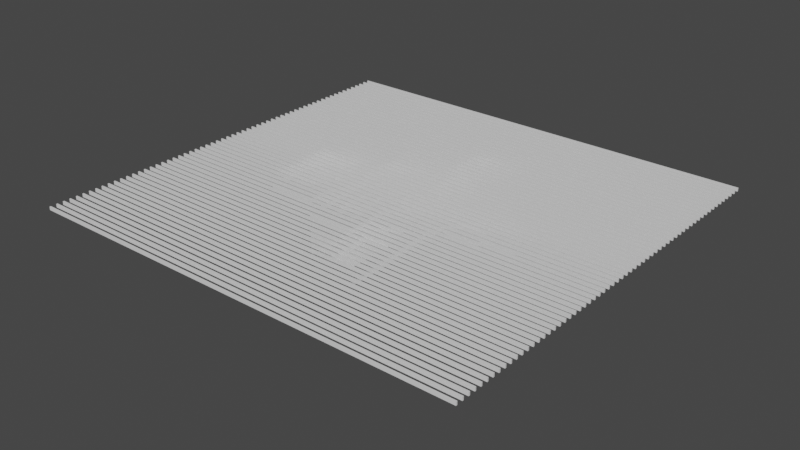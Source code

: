 # Source: Demoscene.blend  (saved by Blender 2.90.8; exported with 4.5.12 LTS)
import bpy
from mathutils import Matrix  # noqa: F401  (used for matrix-valued properties, if any)

bpy.ops.wm.read_factory_settings(use_empty=True)
scene = bpy.context.scene
scene.name = 'Scene'

# ---- collections
col_collection = bpy.data.collections.new('Collection'); scene.collection.children.link(col_collection)

# ---- materials (node trees are filled in below, after node groups)
mat_demoscene_geo = bpy.data.materials.new('Demoscene_Geo')
mat_demoscene_geo.use_transparent_shadow = False
mat_demoscene_lighttubes = bpy.data.materials.new('Demoscene_Lighttubes')
mat_demoscene_lighttubes.use_transparent_shadow = False

# ---- material node trees
mat_demoscene_geo.use_nodes = True; mat_demoscene_geo.node_tree.nodes.clear()
_N = mat_demoscene_geo.node_tree.nodes; _L = mat_demoscene_geo.node_tree.links
n0 = _N.new('ShaderNodeBsdfPrincipled'); n0.name = 'Principled BSDF'; n0.location = (10, 300)
n0.distribution = 'GGX'
n0.subsurface_method = 'BURLEY'
n0.inputs[3].default_value = 1.45
n0.inputs[27].default_value = (0.0, 0.0, 0.0, 1.0)
n0.inputs[28].default_value = 1.0
n1 = _N.new('ShaderNodeOutputMaterial'); n1.name = 'Material Output'; n1.location = (300, 300)
_L.new(n0.outputs[0], n1.inputs[0])
n1.is_active_output = True
mat_demoscene_lighttubes.use_nodes = True; mat_demoscene_lighttubes.node_tree.nodes.clear()
_N = mat_demoscene_lighttubes.node_tree.nodes; _L = mat_demoscene_lighttubes.node_tree.links
n0 = _N.new('ShaderNodeBsdfPrincipled'); n0.name = 'Principled BSDF'; n0.location = (10, 300)
n0.distribution = 'GGX'
n0.subsurface_method = 'BURLEY'
n0.inputs[3].default_value = 1.45
n0.inputs[27].default_value = (0.0, 0.0, 0.0, 1.0)
n0.inputs[28].default_value = 1.0
n1 = _N.new('ShaderNodeOutputMaterial'); n1.name = 'Material Output'; n1.location = (300, 300)
_L.new(n0.outputs[0], n1.inputs[0])
n1.is_active_output = True

# ---- world
world_world = bpy.data.worlds.new('World'); scene.world = world_world
world_world.use_nodes = True; world_world.node_tree.nodes.clear()
_N = world_world.node_tree.nodes; _L = world_world.node_tree.links
n0 = _N.new('ShaderNodeOutputWorld'); n0.name = 'World Output'; n0.location = (300, 300)
n1 = _N.new('ShaderNodeBackground'); n1.name = 'Background'; n1.location = (10, 300)
n1.inputs[0].default_value = (0.05088, 0.05088, 0.05088, 1.0)
_L.new(n1.outputs[0], n0.inputs[0])
n0.is_active_output = True
world_world.color = (0.05088, 0.05088, 0.05088)
world_world.use_sun_shadow = False
world_world.sun_shadow_jitter_overblur = 0.0

# ---- meshes
me_plane = bpy.data.meshes.new('Plane')
me_plane.from_pydata([(-1.0, -1.0, 0.0), (1.0, -1.0, 0.0), (-1.0, 1.0, 0.0), (1.0, 1.0, 0.0), (-1.0, 3.0, 0.0), (-1.0, -3.0, 0.0), (-3.0, -1.0, 0.0), (-3.0, 1.0, 0.0), (-3.0, 3.0, 0.0), (-3.0, -3.0, 0.0), (-3.5, -1.0, 0.0), (-3.5, 1.0, 0.0), (-3.5, 4.0, 0.0), (-3.5, -4.0, 0.0), (-6.0, -1.0, 0.0), (-6.0, 1.0, 0.0), (-6.0, 4.0, 0.0), (-6.0, -4.0, 0.0), (-6.5, -1.0, 0.0), (-6.5, 1.0, 0.0), (-6.5, 2.0, 0.0), (-6.5, -2.0, 0.0), (-7.0, -1.0, 0.0), (-7.0, 1.0, 0.0), (-7.0, 2.0, 0.0), (-7.0, -2.0, 0.0), (-5.0, -4.0, 0.0), (-5.0, -1.0, 0.0), (-5.0, 4.0, 0.0), (-5.0, 1.0, 0.0), (-4.6, -1.0, 0.0), (-4.6, 1.0, 0.0), (-4.6, -4.0, 0.0), (-4.6, 4.0, 0.0), (-5.0, -6.5, 0.0), (-4.6, -6.5, 0.0), (-5.0, 6.5, 0.0), (-4.6, 6.5, 0.0), (-6.0, 6.5, 0.0), (-4.3, 6.5, 0.0), (-5.0, 17.5, 0.0), (-4.6, 17.5, 0.0), (-6.0, 17.5, 0.0), (-4.3, 17.5, 0.0), (-5.9, 6.5, 0.0), (-5.9, 17.5, 0.0), (-5.495, 6.5, 0.0), (-5.495, 17.5, 0.0), (-5.9, 20.0, 0.0), (-5.495, 20.0, 0.0), (-6.7, 20.0, 0.0), (-4.695, 20.0, 0.0), (-5.9, 35.0, 0.0), (-5.495, 35.0, 0.0), (-6.7, 35.0, 0.0), (-4.695, 35.0, 0.0), (-6.0, -6.5, 0.0), (-3.7, -6.5, 0.0), (-5.0, -8.5, 0.0), (-4.6, -8.5, 0.0), (-6.0, -8.5, 0.0), (-3.7, -8.5, 0.0), (-5.6, -6.5, 0.0), (-5.6, -8.5, 0.0), (-6.0, -10.5, 0.0), (-5.6, -10.5, 0.0), (-4.105, -6.5, 0.0), (-4.105, -8.5, 0.0), (-3.7, -16.0, 0.0), (-4.105, -16.0, 0.0), (-6.005, -16.0, 0.0), (-3.7, -35.0, 0.0), (-4.105, -35.0, 0.0), (-6.005, -35.0, 0.0), (-6.005, -20.01, 0.0), (-4.105, -20.01, 0.0), (-3.7, -20.01, 0.0), (-7.0, 17.5, 0.0), (-7.0, -16.0, 0.0), (-10.0, -1.0, 0.0), (-10.0, 1.0, 0.0), (-10.0, 2.0, 0.0), (-10.0, -2.0, 0.0), (-10.0, 17.5, 0.0), (-10.0, -16.0, 0.0), (-7.0, 1.0, -20.0), (-7.0, -1.0, -20.0), (-7.0, 2.0, -20.0), (-7.0, -2.0, -20.0), (-7.0, 17.5, -20.0), (-7.0, -16.0, -20.0), (-10.0, 1.0, -20.0), (-10.0, -1.0, -20.0), (-10.0, 2.0, -20.0), (-10.0, -2.0, -20.0), (-10.0, 17.5, -20.0), (-10.0, -16.0, -20.0), (-11.0, -1.0, 0.0), (-11.0, 1.0, 0.0), (-11.0, 2.0, 0.0), (-11.0, -2.0, 0.0), (-11.0, 10.0, 0.0), (-11.0, -10.0, 0.0), (-14.0, -1.0, 0.0), (-14.0, 1.0, 0.0), (-14.0, 2.0, 0.0), (-14.0, -2.0, 0.0), (-14.0, 10.0, 0.0), (-14.0, -10.0, 0.0), (-1.0, -1.0, 10.0), (1.0, -1.0, 10.0), (-1.0, 1.0, 10.0), (1.0, 1.0, 10.0), (-1.0, 3.0, 10.0), (-1.0, -3.0, 10.0), (-3.0, -1.0, 10.0), (-3.0, 1.0, 10.0), (-3.0, 3.0, 10.0), (-3.0, -3.0, 10.0), (-3.5, -1.0, 10.0), (-3.5, 1.0, 10.0), (-3.5, 4.0, 10.0), (-3.5, -4.0, 10.0), (-6.0, -1.0, 10.0), (-6.0, 1.0, 10.0), (-6.0, 4.0, 10.0), (-6.0, -4.0, 10.0), (-6.5, -1.0, 10.0), (-6.5, 1.0, 10.0), (-6.5, 2.0, 10.0), (-6.5, -2.0, 10.0), (-7.0, 2.0, 10.0), (-7.0, -2.0, 10.0), (-5.0, -4.0, 10.0), (-5.0, 4.0, 10.0), (-4.6, -4.0, 10.0), (-4.6, 4.0, 10.0), (-5.0, -6.5, 10.0), (-4.6, -6.5, 10.0), (-5.0, 6.5, 10.0), (-4.6, 6.5, 10.0), (-6.0, 6.5, 10.0), (-4.3, 6.5, 10.0), (-5.0, 17.5, 10.0), (-4.6, 17.5, 10.0), (-6.0, 17.5, 10.0), (-4.3, 17.5, 10.0), (-5.9, 6.5, 10.0), (-5.9, 17.5, 10.0), (-5.495, 6.5, 10.0), (-5.495, 17.5, 10.0), (-5.9, 20.0, 10.0), (-5.495, 20.0, 10.0), (-6.7, 20.0, 10.0), (-4.695, 20.0, 10.0), (-5.9, 35.0, 10.0), (-5.495, 35.0, 10.0), (-6.7, 35.0, 10.0), (-4.695, 35.0, 10.0), (-6.0, -6.5, 10.0), (-3.7, -6.5, 10.0), (-5.0, -8.5, 10.0), (-4.6, -8.5, 10.0), (-6.0, -8.5, 10.0), (-3.7, -8.5, 10.0), (-5.6, -6.5, 10.0), (-5.6, -8.5, 10.0), (-6.0, -10.5, 10.0), (-5.6, -10.5, 10.0), (-4.105, -6.5, 10.0), (-4.105, -8.5, 10.0), (-3.7, -16.0, 10.0), (-4.105, -16.0, 10.0), (-6.005, -16.0, 10.0), (-3.7, -35.0, 10.0), (-4.105, -35.0, 10.0), (-6.005, -35.0, 10.0), (-6.005, -20.01, 10.0), (-3.7, -20.01, 10.0), (-7.0, 17.5, 10.0), (-7.0, -16.0, 10.0), (-10.0, 2.0, 10.0), (-10.0, -2.0, 10.0), (-10.0, 17.5, 10.0), (-10.0, -16.0, 10.0), (-11.0, 2.0, 10.0), (-11.0, -2.0, 10.0), (-11.0, 10.0, 10.0), (-11.0, -10.0, 10.0), (-14.0, -1.0, 10.0), (-14.0, 1.0, 10.0), (-14.0, 2.0, 10.0), (-14.0, -2.0, 10.0), (-14.0, 10.0, 10.0), (-14.0, -10.0, 10.0)], [], [(0, 1, 3, 2), (0, 6, 9, 5), (2, 4, 8, 7), (0, 2, 7, 6), (6, 7, 11, 10), (27, 14, 17, 26), (29, 28, 16, 15), (27, 29, 15, 14), (14, 15, 19, 18), (18, 22, 25, 21), (19, 20, 24, 23), (18, 19, 23, 22), (30, 31, 29, 27), (31, 33, 28, 29), (30, 27, 26, 32), (10, 30, 32, 13), (11, 12, 33, 31), (10, 11, 31, 30), (26, 34, 35, 32), (28, 33, 37, 36), (37, 39, 43, 41), (44, 45, 42, 38), (36, 37, 41, 40), (46, 47, 45, 44), (36, 40, 47, 46), (47, 49, 48, 45), (49, 51, 55, 53), (48, 52, 54, 50), (49, 53, 52, 48), (66, 67, 61, 57), (62, 56, 60, 63), (34, 58, 59, 35), (34, 62, 63, 58), (63, 60, 64, 65), (35, 59, 67, 66), (67, 69, 68, 61), (75, 74, 73, 72), (75, 72, 71, 76), (69, 75, 76, 68), (69, 70, 74, 75), (23, 24, 87, 85), (77, 83, 95, 89), (81, 80, 91, 93), (84, 96, 94, 82), (22, 23, 85, 86), (86, 92, 94, 88), (86, 85, 91, 92), (87, 89, 95, 93), (85, 87, 93, 91), (88, 94, 96, 90), (24, 77, 89, 87), (82, 94, 92, 79), (25, 88, 90, 78), (22, 86, 88, 25), (83, 81, 93, 95), (78, 90, 96, 84), (80, 79, 92, 91), (82, 79, 97, 100), (80, 81, 99, 98), (79, 80, 98, 97), (97, 98, 104, 103), (99, 101, 107, 105), (98, 99, 105, 104), (100, 106, 108, 102), (100, 97, 103, 106), (38, 42, 145, 141), (107, 101, 187, 193), (25, 78, 180, 132), (60, 56, 159, 163), (46, 44, 147, 149), (102, 108, 194, 188), (11, 7, 116, 120), (62, 34, 137, 165), (6, 10, 119, 115), (58, 63, 166, 161), (12, 11, 120, 121), (81, 83, 183, 181), (36, 46, 149, 139), (10, 13, 122, 119), (84, 82, 182, 184), (65, 64, 167, 168), (47, 40, 143, 150), (64, 60, 163, 167), (15, 16, 125, 124), (63, 65, 168, 166), (13, 32, 135, 122), (17, 14, 123, 126), (35, 66, 169, 138), (49, 47, 150, 152), (33, 12, 121, 136), (26, 17, 126, 133), (83, 77, 179, 183), (67, 59, 162, 170), (45, 48, 151, 148), (48, 50, 153, 151), (16, 28, 134, 125), (78, 84, 184, 180), (51, 49, 152, 154), (61, 68, 171, 164), (52, 53, 156, 155), (69, 67, 170, 172), (54, 52, 155, 157), (32, 35, 138, 135), (82, 100, 186, 182), (19, 15, 124, 128), (70, 69, 172, 173), (53, 55, 158, 156), (34, 26, 133, 137), (99, 81, 181, 185), (14, 18, 127, 123), (1, 0, 109, 110), (71, 72, 175, 174), (55, 51, 154, 158), (20, 19, 128, 129), (3, 1, 110, 112), (72, 73, 176, 175), (37, 33, 136, 140), (101, 99, 185, 187), (18, 21, 130, 127), (2, 3, 112, 111), (73, 74, 177, 176), (50, 54, 157, 153), (28, 36, 139, 134), (100, 102, 188, 186), (4, 2, 111, 113), (44, 38, 141, 147), (103, 104, 190, 189), (0, 5, 114, 109), (76, 71, 174, 178), (56, 62, 165, 159), (39, 37, 140, 142), (104, 105, 191, 190), (74, 70, 173, 177), (66, 57, 160, 169), (40, 41, 144, 143), (106, 103, 189, 192), (21, 25, 132, 130), (7, 8, 117, 116), (59, 58, 161, 162), (42, 45, 148, 145), (105, 107, 193, 191), (9, 6, 115, 118), (68, 76, 178, 171), (41, 43, 146, 144), (108, 106, 192, 194), (24, 20, 129, 131), (5, 9, 118, 114), (43, 39, 142, 146), (57, 61, 164, 160), (8, 4, 113, 117), (77, 24, 131, 179)])
_uv = me_plane.uv_layers.new(name='UVMap')
_uv.uv.foreach_set('vector', [0.0, 0.0, 1.0, 0.0, 1.0, 1.0, 0.0, 1.0, 0.0, 0.0, 0.0, 0.0, 0.0, 0.0, 0.0, 0.0, 0.0, 0.0, 0.0, 0.0, 0.0, 0.0, 0.0, 0.0, 0.0, 0.0, 0.0, 1.0, 0.0, 1.0, 0.0, 0.0, 0.0, 0.0, 0.0, 1.0, 0.0, 1.0, 0.0, 0.0, 0.0, 0.0, 0.0, 0.0, 0.0, 0.0, 0.0, 0.0, 0.0, 0.0, 0.0, 0.0, 0.0, 0.0, 0.0, 0.0, 0.0, 0.0, 0.0, 1.0, 0.0, 1.0, 0.0, 0.0, 0.0, 0.0, 0.0, 1.0, 0.0, 1.0, 0.0, 0.0, 0.0, 0.0, 0.0, 0.0, 0.0, 0.0, 0.0, 0.0, 0.0, 0.0, 0.0, 0.0, 0.0, 0.0, 0.0, 0.0, 0.0, 0.0, 0.0, 1.0, 0.0, 1.0, 0.0, 0.0, 0.0, 0.0, 0.0, 1.0, 0.0, 1.0, 0.0, 0.0, 0.0, 0.0, 0.0, 0.0, 0.0, 0.0, 0.0, 0.0, 0.0, 0.0, 0.0, 0.0, 0.0, 0.0, 0.0, 0.0, 0.0, 0.0, 0.0, 0.0, 0.0, 0.0, 0.0, 0.0, 0.0, 0.0, 0.0, 0.0, 0.0, 0.0, 0.0, 0.0, 0.0, 0.0, 0.0, 1.0, 0.0, 1.0, 0.0, 0.0, 0.0, 0.0, 0.0, 0.0, 0.0, 0.0, 0.0, 0.0, 0.0, 0.0, 0.0, 0.0, 0.0, 0.0, 0.0, 0.0, 0.0, 0.0, 0.0, 0.0, 0.0, 0.0, 0.0, 0.0, 0.0, 0.0, 0.0, 0.0, 0.0, 0.0, 0.0, 0.0, 0.0, 0.0, 0.0, 0.0, 0.0, 0.0, 0.0, 0.0, 0.0, 0.0, 0.0, 0.0, 0.0, 0.0, 0.0, 0.0, 0.0, 0.0, 0.0, 0.0, 0.0, 0.0, 0.0, 0.0, 0.0, 0.0, 0.0, 0.0, 0.0, 0.0, 0.0, 0.0, 0.0, 0.0, 0.0, 0.0, 0.0, 0.0, 0.0, 0.0, 0.0, 0.0, 0.0, 0.0, 0.0, 0.0, 0.0, 0.0, 0.0, 0.0, 0.0, 0.0, 0.0, 0.0, 0.0, 0.0, 0.0, 0.0, 0.0, 0.0, 0.0, 0.0, 0.0, 0.0, 0.0, 0.0, 0.0, 0.0, 0.0, 0.0, 0.0, 0.0, 0.0, 0.0, 0.0, 0.0, 0.0, 0.0, 0.0, 0.0, 0.0, 0.0, 0.0, 0.0, 0.0, 0.0, 0.0, 0.0, 0.0, 0.0, 0.0, 0.0, 0.0, 0.0, 0.0, 0.0, 0.0, 0.0, 0.0, 0.0, 0.0, 0.0, 0.0, 0.0, 0.0, 0.0, 0.0, 0.0, 0.0, 0.0, 0.0, 0.0, 0.0, 0.0, 0.0, 0.0, 0.0, 0.0, 0.0, 0.0, 0.0, 0.0, 0.0, 0.0, 0.0, 0.0, 0.0, 0.0, 0.0, 0.0, 0.0, 0.0, 0.0, 0.0, 0.0, 0.0, 0.0, 0.0, 0.0, 0.0, 0.0, 0.0, 0.0, 0.0, 0.0, 0.0, 0.0, 0.0, 0.0, 0.0, 0.0, 0.0, 0.0, 0.0, 0.0, 0.0, 0.0, 0.0, 0.0, 0.0, 0.0, 0.0, 0.0, 0.0, 0.0, 0.0, 0.0, 0.0, 0.0, 0.0, 0.0, 0.0, 0.0, 0.0, 0.0, 0.0, 0.0, 0.0, 0.0, 1.0, 0.0, 1.0, 0.0, 0.0, 0.0, 0.0, 0.0, 0.0, 0.0, 0.0, 0.0, 0.0, 0.0, 0.0, 0.0, 1.0, 0.0, 1.0, 0.0, 0.0, 0.0, 0.0, 0.0, 0.0, 0.0, 0.0, 0.0, 0.0, 0.0, 0.0, 0.0, 0.0, 0.0, 0.0, 0.0, 0.0, 0.0, 0.0, 0.0, 0.0, 0.0, 0.0, 0.0, 0.0, 0.0, 0.0, 0.0, 0.0, 0.0, 0.0, 0.0, 0.0, 0.0, 0.0, 0.0, 0.0, 0.0, 0.0, 0.0, 0.0, 0.0, 0.0, 0.0, 0.0, 0.0, 0.0, 0.0, 0.0, 0.0, 0.0, 0.0, 0.0, 0.0, 0.0, 0.0, 0.0, 0.0, 0.0, 0.0, 0.0, 0.0, 0.0, 0.0, 0.0, 0.0, 0.0, 0.0, 0.0, 0.0, 0.0, 0.0, 0.0, 0.0, 0.0, 0.0, 0.0, 0.0, 0.0, 0.0, 0.0, 0.0, 0.0, 0.0, 0.0, 0.0, 0.0, 0.0, 0.0, 0.0, 0.0, 0.0, 0.0, 0.0, 0.0, 0.0, 0.0, 0.0, 0.0, 0.0, 0.0, 0.0, 0.0, 0.0, 0.0, 0.0, 0.0, 0.0, 0.0, 0.0, 0.0, 0.0, 0.0, 0.0, 0.0, 0.0, 0.0, 0.0, 0.0, 0.0, 0.0, 0.0, 0.0, 0.0, 0.0, 0.0, 0.0, 0.0, 0.0, 0.0, 0.0, 0.0, 0.0, 0.0, 0.0, 0.0, 0.0, 0.0, 0.0, 0.0, 0.0, 0.0, 0.0, 0.0, 0.0, 0.0, 0.0, 0.0, 0.0, 0.0, 0.0, 0.0, 0.0, 0.0, 0.0, 0.0, 0.0, 0.0, 0.0, 0.0, 0.0, 0.0, 0.0, 0.0, 0.0, 0.0, 0.0, 0.0, 0.0, 0.0, 0.0, 0.0, 0.0, 0.0, 0.0, 0.0, 0.0, 0.0, 0.0, 0.0, 0.0, 0.0, 0.0, 0.0, 0.0, 0.0, 0.0, 0.0, 0.0, 0.0, 0.0, 0.0, 0.0, 0.0, 1.0, 0.0, 1.0, 0.0, 1.0, 0.0, 1.0, 0.0, 0.0, 0.0, 0.0, 0.0, 0.0, 0.0, 0.0, 0.0, 0.0, 0.0, 0.0, 0.0, 0.0, 0.0, 0.0, 0.0, 0.0, 0.0, 0.0, 0.0, 0.0, 0.0, 0.0, 0.0, 0.0, 0.0, 0.0, 0.0, 0.0, 0.0, 0.0, 0.0, 0.0, 0.0, 0.0, 0.0, 0.0, 0.0, 0.0, 0.0, 0.0, 0.0, 0.0, 0.0, 0.0, 0.0, 0.0, 0.0, 0.0, 0.0, 0.0, 0.0, 0.0, 0.0, 0.0, 0.0, 0.0, 0.0, 0.0, 0.0, 0.0, 0.0, 0.0, 0.0, 0.0, 0.0, 0.0, 0.0, 0.0, 0.0, 0.0, 0.0, 0.0, 0.0, 0.0, 0.0, 0.0, 0.0, 0.0, 0.0, 0.0, 0.0, 0.0, 0.0, 0.0, 0.0, 0.0, 0.0, 0.0, 0.0, 0.0, 0.0, 0.0, 0.0, 0.0, 0.0, 0.0, 0.0, 0.0, 0.0, 0.0, 0.0, 0.0, 0.0, 0.0, 0.0, 0.0, 0.0, 0.0, 0.0, 0.0, 0.0, 0.0, 0.0, 0.0, 0.0, 0.0, 0.0, 0.0, 0.0, 0.0, 0.0, 0.0, 0.0, 0.0, 0.0, 0.0, 0.0, 0.0, 0.0, 0.0, 0.0, 0.0, 0.0, 0.0, 0.0, 0.0, 0.0, 0.0, 0.0, 0.0, 0.0, 0.0, 0.0, 0.0, 0.0, 0.0, 0.0, 0.0, 0.0, 0.0, 0.0, 0.0, 0.0, 0.0, 0.0, 0.0, 0.0, 0.0, 0.0, 0.0, 0.0, 0.0, 0.0, 0.0, 0.0, 0.0, 0.0, 0.0, 0.0, 0.0, 0.0, 0.0, 0.0, 0.0, 0.0, 0.0, 0.0, 0.0, 0.0, 0.0, 0.0, 0.0, 0.0, 0.0, 0.0, 0.0, 0.0, 0.0, 0.0, 0.0, 0.0, 0.0, 0.0, 0.0, 0.0, 0.0, 0.0, 0.0, 0.0, 0.0, 0.0, 0.0, 0.0, 0.0, 0.0, 0.0, 0.0, 0.0, 0.0, 0.0, 0.0, 0.0, 0.0, 0.0, 0.0, 0.0, 0.0, 0.0, 0.0, 0.0, 0.0, 0.0, 0.0, 0.0, 0.0, 0.0, 0.0, 0.0, 0.0, 0.0, 0.0, 0.0, 0.0, 0.0, 0.0, 0.0, 0.0, 0.0, 0.0, 0.0, 0.0, 0.0, 0.0, 0.0, 0.0, 0.0, 0.0, 0.0, 0.0, 0.0, 0.0, 0.0, 0.0, 0.0, 0.0, 1.0, 0.0, 1.0, 0.0, 1.0, 0.0, 1.0, 0.0, 0.0, 0.0, 0.0, 0.0, 0.0, 0.0, 0.0, 0.0, 0.0, 0.0, 0.0, 0.0, 0.0, 0.0, 0.0, 0.0, 0.0, 0.0, 0.0, 0.0, 0.0, 0.0, 0.0, 0.0, 0.0, 0.0, 0.0, 0.0, 0.0, 0.0, 0.0, 0.0, 0.0, 0.0, 0.0, 0.0, 0.0, 0.0, 0.0, 1.0, 0.0, 0.0, 0.0, 0.0, 0.0, 1.0, 0.0, 0.0, 0.0, 0.0, 0.0, 0.0, 0.0, 0.0, 0.0, 0.0, 0.0, 0.0, 0.0, 0.0, 0.0, 0.0, 0.0, 0.0, 0.0, 0.0, 0.0, 0.0, 0.0, 0.0, 0.0, 1.0, 1.0, 1.0, 0.0, 1.0, 0.0, 1.0, 1.0, 0.0, 0.0, 0.0, 0.0, 0.0, 0.0, 0.0, 0.0, 0.0, 0.0, 0.0, 0.0, 0.0, 0.0, 0.0, 0.0, 0.0, 0.0, 0.0, 0.0, 0.0, 0.0, 0.0, 0.0, 0.0, 0.0, 0.0, 0.0, 0.0, 0.0, 0.0, 0.0, 0.0, 1.0, 1.0, 1.0, 1.0, 1.0, 0.0, 1.0, 0.0, 0.0, 0.0, 0.0, 0.0, 0.0, 0.0, 0.0, 0.0, 0.0, 0.0, 0.0, 0.0, 0.0, 0.0, 0.0, 0.0, 0.0, 0.0, 0.0, 0.0, 0.0, 0.0, 0.0, 0.0, 0.0, 0.0, 0.0, 0.0, 0.0, 0.0, 0.0, 0.0, 0.0, 0.0, 0.0, 0.0, 0.0, 0.0, 0.0, 0.0, 0.0, 0.0, 0.0, 0.0, 0.0, 0.0, 0.0, 0.0, 0.0, 0.0, 0.0, 0.0, 0.0, 0.0, 0.0, 0.0, 0.0, 0.0, 0.0, 0.0, 0.0, 0.0, 0.0, 0.0, 0.0, 0.0, 0.0, 0.0, 0.0, 0.0, 0.0, 0.0, 0.0, 0.0, 0.0, 0.0, 0.0, 0.0, 0.0, 0.0, 0.0, 0.0, 0.0, 0.0, 0.0, 0.0, 0.0, 0.0, 0.0, 0.0, 0.0, 0.0, 0.0, 0.0, 0.0, 0.0, 0.0, 0.0, 0.0, 0.0, 0.0, 0.0, 0.0, 0.0, 0.0, 0.0, 0.0, 0.0, 0.0, 0.0, 0.0, 0.0, 0.0, 0.0, 0.0, 0.0, 0.0, 0.0, 0.0, 0.0, 0.0, 0.0, 0.0, 0.0, 0.0, 0.0, 0.0, 0.0, 0.0, 0.0, 0.0, 0.0, 0.0, 0.0, 0.0, 0.0, 0.0, 0.0, 0.0, 0.0, 0.0, 0.0, 0.0, 0.0, 0.0, 0.0, 0.0, 0.0, 0.0, 0.0, 0.0, 0.0, 0.0, 0.0, 0.0, 0.0, 0.0, 0.0, 0.0, 0.0, 0.0, 0.0, 0.0, 0.0, 0.0, 0.0, 0.0, 0.0, 0.0, 0.0, 0.0, 0.0, 0.0, 0.0, 0.0, 0.0, 0.0, 0.0, 0.0, 0.0, 0.0, 0.0, 0.0, 0.0, 0.0, 0.0, 0.0, 0.0, 0.0, 0.0, 0.0, 0.0, 0.0, 0.0, 0.0, 0.0, 0.0, 0.0, 0.0, 0.0, 0.0, 0.0, 0.0, 0.0, 0.0, 0.0, 0.0, 0.0, 0.0, 0.0, 0.0, 0.0, 0.0, 0.0, 0.0, 0.0, 0.0, 0.0, 0.0, 0.0, 0.0, 0.0, 0.0, 0.0, 0.0, 0.0, 0.0, 0.0, 0.0, 0.0, 0.0, 0.0, 0.0, 0.0, 0.0, 0.0, 0.0, 0.0, 0.0, 0.0, 0.0, 0.0, 0.0, 0.0, 0.0, 0.0, 0.0])
me_plane.materials.append(mat_demoscene_geo)
me_plane.use_remesh_fix_poles = True
me_plane.use_remesh_preserve_attributes = False
me_plane.use_mirror_vertex_groups = False
me_plane.update()
me_cube_001 = bpy.data.meshes.new('Cube.001')
me_cube_001.from_pydata([(-211.6, -125.2, -1.0), (-211.6, -125.2, 1.0), (-211.6, -124.4, -1.0), (-211.6, -124.4, 1.0), (112.5, -125.2, -1.0), (112.5, -125.2, 1.0), (112.5, -124.4, -1.0), (112.5, -124.4, 1.0), (-211.6, -121.1, -1.0), (-211.6, -121.1, 1.0), (-211.6, -120.3, -1.0), (-211.6, -120.3, 1.0), (112.5, -121.1, -1.0), (112.5, -121.1, 1.0), (112.5, -120.3, -1.0), (112.5, -120.3, 1.0), (-211.6, -117.1, -1.0), (-211.6, -117.1, 1.0), (-211.6, -116.2, -1.0), (-211.6, -116.2, 1.0), (112.5, -117.1, -1.0), (112.5, -117.1, 1.0), (112.5, -116.2, -1.0), (112.5, -116.2, 1.0), (-211.6, -113.0, -1.0), (-211.6, -113.0, 1.0), (-211.6, -112.2, -1.0), (-211.6, -112.2, 1.0), (112.5, -113.0, -1.0), (112.5, -113.0, 1.0), (112.5, -112.2, -1.0), (112.5, -112.2, 1.0), (-211.6, -108.9, -1.0), (-211.6, -108.9, 1.0), (-211.6, -108.1, -1.0), (-211.6, -108.1, 1.0), (112.5, -108.9, -1.0), (112.5, -108.9, 1.0), (112.5, -108.1, -1.0), (112.5, -108.1, 1.0), (-211.6, -104.8, -1.0), (-211.6, -104.8, 1.0), (-211.6, -104.0, -1.0), (-211.6, -104.0, 1.0), (112.5, -104.8, -1.0), (112.5, -104.8, 1.0), (112.5, -104.0, -1.0), (112.5, -104.0, 1.0), (-211.6, -100.7, -1.0), (-211.6, -100.7, 1.0), (-211.6, -99.88, -1.0), (-211.6, -99.88, 1.0), (112.5, -100.7, -1.0), (112.5, -100.7, 1.0), (112.5, -99.88, -1.0), (112.5, -99.88, 1.0), (-211.6, -96.61, -1.0), (-211.6, -96.61, 1.0), (-211.6, -95.79, -1.0), (-211.6, -95.79, 1.0), (112.5, -96.61, -1.0), (112.5, -96.61, 1.0), (112.5, -95.79, -1.0), (112.5, -95.79, 1.0), (-211.6, -92.52, -1.0), (-211.6, -92.52, 1.0), (-211.6, -91.7, -1.0), (-211.6, -91.7, 1.0), (112.5, -92.52, -1.0), (112.5, -92.52, 1.0), (112.5, -91.7, -1.0), (112.5, -91.7, 1.0), (-211.6, -88.43, -1.0), (-211.6, -88.43, 1.0), (-211.6, -87.61, -1.0), (-211.6, -87.61, 1.0), (112.5, -88.43, -1.0), (112.5, -88.43, 1.0), (112.5, -87.61, -1.0), (112.5, -87.61, 1.0), (-211.6, -84.34, -1.0), (-211.6, -84.34, 1.0), (-211.6, -83.52, -1.0), (-211.6, -83.52, 1.0), (112.5, -84.34, -1.0), (112.5, -84.34, 1.0), (112.5, -83.52, -1.0), (112.5, -83.52, 1.0), (-211.6, -80.25, -1.0), (-211.6, -80.25, 1.0), (-211.6, -79.43, -1.0), (-211.6, -79.43, 1.0), (112.5, -80.25, -1.0), (112.5, -80.25, 1.0), (112.5, -79.43, -1.0), (112.5, -79.43, 1.0), (-211.6, -76.16, -1.0), (-211.6, -76.16, 1.0), (-211.6, -75.34, -1.0), (-211.6, -75.34, 1.0), (112.5, -76.16, -1.0), (112.5, -76.16, 1.0), (112.5, -75.34, -1.0), (112.5, -75.34, 1.0), (-211.6, -72.07, -1.0), (-211.6, -72.07, 1.0), (-211.6, -71.26, -1.0), (-211.6, -71.26, 1.0), (112.5, -72.07, -1.0), (112.5, -72.07, 1.0), (112.5, -71.26, -1.0), (112.5, -71.26, 1.0), (-211.6, -67.98, -1.0), (-211.6, -67.98, 1.0), (-211.6, -67.17, -1.0), (-211.6, -67.17, 1.0), (112.5, -67.98, -1.0), (112.5, -67.98, 1.0), (112.5, -67.17, -1.0), (112.5, -67.17, 1.0), (-211.6, -63.89, -1.0), (-211.6, -63.89, 1.0), (-211.6, -63.08, -1.0), (-211.6, -63.08, 1.0), (112.5, -63.89, -1.0), (112.5, -63.89, 1.0), (112.5, -63.08, -1.0), (112.5, -63.08, 1.0), (-211.6, -59.8, -1.0), (-211.6, -59.8, 1.0), (-211.6, -58.99, -1.0), (-211.6, -58.99, 1.0), (112.5, -59.8, -1.0), (112.5, -59.8, 1.0), (112.5, -58.99, -1.0), (112.5, -58.99, 1.0), (-211.6, -55.71, -1.0), (-211.6, -55.71, 1.0), (-211.6, -54.9, -1.0), (-211.6, -54.9, 1.0), (112.5, -55.71, -1.0), (112.5, -55.71, 1.0), (112.5, -54.9, -1.0), (112.5, -54.9, 1.0), (-211.6, -51.63, -1.0), (-211.6, -51.63, 1.0), (-211.6, -50.81, -1.0), (-211.6, -50.81, 1.0), (112.5, -51.63, -1.0), (112.5, -51.63, 1.0), (112.5, -50.81, -1.0), (112.5, -50.81, 1.0), (-211.6, -47.54, -1.0), (-211.6, -47.54, 1.0), (-211.6, -46.72, -1.0), (-211.6, -46.72, 1.0), (112.5, -47.54, -1.0), (112.5, -47.54, 1.0), (112.5, -46.72, -1.0), (112.5, -46.72, 1.0), (-211.6, -43.45, -1.0), (-211.6, -43.45, 1.0), (-211.6, -42.63, -1.0), (-211.6, -42.63, 1.0), (112.5, -43.45, -1.0), (112.5, -43.45, 1.0), (112.5, -42.63, -1.0), (112.5, -42.63, 1.0), (-211.6, -39.36, -1.0), (-211.6, -39.36, 1.0), (-211.6, -38.54, -1.0), (-211.6, -38.54, 1.0), (112.5, -39.36, -1.0), (112.5, -39.36, 1.0), (112.5, -38.54, -1.0), (112.5, -38.54, 1.0), (-211.6, -35.27, -1.0), (-211.6, -35.27, 1.0), (-211.6, -34.45, -1.0), (-211.6, -34.45, 1.0), (112.5, -35.27, -1.0), (112.5, -35.27, 1.0), (112.5, -34.45, -1.0), (112.5, -34.45, 1.0), (-211.6, -31.18, -1.0), (-211.6, -31.18, 1.0), (-211.6, -30.36, -1.0), (-211.6, -30.36, 1.0), (112.5, -31.18, -1.0), (112.5, -31.18, 1.0), (112.5, -30.36, -1.0), (112.5, -30.36, 1.0), (-211.6, -27.09, -1.0), (-211.6, -27.09, 1.0), (-211.6, -26.27, -1.0), (-211.6, -26.27, 1.0), (112.5, -27.09, -1.0), (112.5, -27.09, 1.0), (112.5, -26.27, -1.0), (112.5, -26.27, 1.0), (-211.6, -23.0, -1.0), (-211.6, -23.0, 1.0), (-211.6, -22.18, -1.0), (-211.6, -22.18, 1.0), (112.5, -23.0, -1.0), (112.5, -23.0, 1.0), (112.5, -22.18, -1.0), (112.5, -22.18, 1.0), (-211.6, -18.91, -1.0), (-211.6, -18.91, 1.0), (-211.6, -18.09, -1.0), (-211.6, -18.09, 1.0), (112.5, -18.91, -1.0), (112.5, -18.91, 1.0), (112.5, -18.09, -1.0), (112.5, -18.09, 1.0), (-211.6, -14.82, -1.0), (-211.6, -14.82, 1.0), (-211.6, -14.0, -1.0), (-211.6, -14.0, 1.0), (112.5, -14.82, -1.0), (112.5, -14.82, 1.0), (112.5, -14.0, -1.0), (112.5, -14.0, 1.0), (-211.6, -10.73, -1.0), (-211.6, -10.73, 1.0), (-211.6, -9.911, -1.0), (-211.6, -9.911, 1.0), (112.5, -10.73, -1.0), (112.5, -10.73, 1.0), (112.5, -9.911, -1.0), (112.5, -9.911, 1.0), (-211.6, -6.639, -1.0), (-211.6, -6.639, 1.0), (-211.6, -5.821, -1.0), (-211.6, -5.821, 1.0), (112.5, -6.639, -1.0), (112.5, -6.639, 1.0), (112.5, -5.821, -1.0), (112.5, -5.821, 1.0), (-211.6, -2.55, -1.0), (-211.6, -2.55, 1.0), (-211.6, -1.732, -1.0), (-211.6, -1.732, 1.0), (112.5, -2.55, -1.0), (112.5, -2.55, 1.0), (112.5, -1.732, -1.0), (112.5, -1.732, 1.0), (-211.6, 1.54, -1.0), (-211.6, 1.54, 1.0), (-211.6, 2.358, -1.0), (-211.6, 2.358, 1.0), (112.5, 1.54, -1.0), (112.5, 1.54, 1.0), (112.5, 2.358, -1.0), (112.5, 2.358, 1.0), (-211.6, 5.63, -1.0), (-211.6, 5.63, 1.0), (-211.6, 6.448, -1.0), (-211.6, 6.448, 1.0), (112.5, 5.63, -1.0), (112.5, 5.63, 1.0), (112.5, 6.448, -1.0), (112.5, 6.448, 1.0), (-211.6, 9.719, -1.0), (-211.6, 9.719, 1.0), (-211.6, 10.54, -1.0), (-211.6, 10.54, 1.0), (112.5, 9.719, -1.0), (112.5, 9.719, 1.0), (112.5, 10.54, -1.0), (112.5, 10.54, 1.0), (-211.6, 13.81, -1.0), (-211.6, 13.81, 1.0), (-211.6, 14.63, -1.0), (-211.6, 14.63, 1.0), (112.5, 13.81, -1.0), (112.5, 13.81, 1.0), (112.5, 14.63, -1.0), (112.5, 14.63, 1.0), (-211.6, 17.9, -1.0), (-211.6, 17.9, 1.0), (-211.6, 18.72, -1.0), (-211.6, 18.72, 1.0), (112.5, 17.9, -1.0), (112.5, 17.9, 1.0), (112.5, 18.72, -1.0), (112.5, 18.72, 1.0), (-211.6, 21.99, -1.0), (-211.6, 21.99, 1.0), (-211.6, 22.81, -1.0), (-211.6, 22.81, 1.0), (112.5, 21.99, -1.0), (112.5, 21.99, 1.0), (112.5, 22.81, -1.0), (112.5, 22.81, 1.0), (-211.6, 26.08, -1.0), (-211.6, 26.08, 1.0), (-211.6, 26.9, -1.0), (-211.6, 26.9, 1.0), (112.5, 26.08, -1.0), (112.5, 26.08, 1.0), (112.5, 26.9, -1.0), (112.5, 26.9, 1.0), (-211.6, 30.17, -1.0), (-211.6, 30.17, 1.0), (-211.6, 30.99, -1.0), (-211.6, 30.99, 1.0), (112.5, 30.17, -1.0), (112.5, 30.17, 1.0), (112.5, 30.99, -1.0), (112.5, 30.99, 1.0), (-211.6, 34.26, -1.0), (-211.6, 34.26, 1.0), (-211.6, 35.08, -1.0), (-211.6, 35.08, 1.0), (112.5, 34.26, -1.0), (112.5, 34.26, 1.0), (112.5, 35.08, -1.0), (112.5, 35.08, 1.0), (-211.6, 38.35, -1.0), (-211.6, 38.35, 1.0), (-211.6, 39.16, -1.0), (-211.6, 39.16, 1.0), (112.5, 38.35, -1.0), (112.5, 38.35, 1.0), (112.5, 39.16, -1.0), (112.5, 39.16, 1.0), (-211.6, 42.44, -1.0), (-211.6, 42.44, 1.0), (-211.6, 43.25, -1.0), (-211.6, 43.25, 1.0), (112.5, 42.44, -1.0), (112.5, 42.44, 1.0), (112.5, 43.25, -1.0), (112.5, 43.25, 1.0), (-211.6, 46.53, -1.0), (-211.6, 46.53, 1.0), (-211.6, 47.34, -1.0), (-211.6, 47.34, 1.0), (112.5, 46.53, -1.0), (112.5, 46.53, 1.0), (112.5, 47.34, -1.0), (112.5, 47.34, 1.0), (-211.6, 50.62, -1.0), (-211.6, 50.62, 1.0), (-211.6, 51.43, -1.0), (-211.6, 51.43, 1.0), (112.5, 50.62, -1.0), (112.5, 50.62, 1.0), (112.5, 51.43, -1.0), (112.5, 51.43, 1.0), (-211.6, 54.71, -1.0), (-211.6, 54.71, 1.0), (-211.6, 55.52, -1.0), (-211.6, 55.52, 1.0), (112.5, 54.71, -1.0), (112.5, 54.71, 1.0), (112.5, 55.52, -1.0), (112.5, 55.52, 1.0), (-211.6, 58.79, -1.0), (-211.6, 58.79, 1.0), (-211.6, 59.61, -1.0), (-211.6, 59.61, 1.0), (112.5, 58.79, -1.0), (112.5, 58.79, 1.0), (112.5, 59.61, -1.0), (112.5, 59.61, 1.0), (-211.6, 62.88, -1.0), (-211.6, 62.88, 1.0), (-211.6, 63.7, -1.0), (-211.6, 63.7, 1.0), (112.5, 62.88, -1.0), (112.5, 62.88, 1.0), (112.5, 63.7, -1.0), (112.5, 63.7, 1.0), (-211.6, 66.97, -1.0), (-211.6, 66.97, 1.0), (-211.6, 67.79, -1.0), (-211.6, 67.79, 1.0), (112.5, 66.97, -1.0), (112.5, 66.97, 1.0), (112.5, 67.79, -1.0), (112.5, 67.79, 1.0), (-211.6, 71.06, -1.0), (-211.6, 71.06, 1.0), (-211.6, 71.88, -1.0), (-211.6, 71.88, 1.0), (112.5, 71.06, -1.0), (112.5, 71.06, 1.0), (112.5, 71.88, -1.0), (112.5, 71.88, 1.0), (-211.6, 75.15, -1.0), (-211.6, 75.15, 1.0), (-211.6, 75.97, -1.0), (-211.6, 75.97, 1.0), (112.5, 75.15, -1.0), (112.5, 75.15, 1.0), (112.5, 75.97, -1.0), (112.5, 75.97, 1.0), (-211.6, 79.24, -1.0), (-211.6, 79.24, 1.0), (-211.6, 80.06, -1.0), (-211.6, 80.06, 1.0), (112.5, 79.24, -1.0), (112.5, 79.24, 1.0), (112.5, 80.06, -1.0), (112.5, 80.06, 1.0), (-211.6, 83.33, -1.0), (-211.6, 83.33, 1.0), (-211.6, 84.15, -1.0), (-211.6, 84.15, 1.0), (112.5, 83.33, -1.0), (112.5, 83.33, 1.0), (112.5, 84.15, -1.0), (112.5, 84.15, 1.0), (-211.6, 87.42, -1.0), (-211.6, 87.42, 1.0), (-211.6, 88.24, -1.0), (-211.6, 88.24, 1.0), (112.5, 87.42, -1.0), (112.5, 87.42, 1.0), (112.5, 88.24, -1.0), (112.5, 88.24, 1.0), (-211.6, 91.51, -1.0), (-211.6, 91.51, 1.0), (-211.6, 92.33, -1.0), (-211.6, 92.33, 1.0), (112.5, 91.51, -1.0), (112.5, 91.51, 1.0), (112.5, 92.33, -1.0), (112.5, 92.33, 1.0), (-211.6, 95.6, -1.0), (-211.6, 95.6, 1.0), (-211.6, 96.42, -1.0), (-211.6, 96.42, 1.0), (112.5, 95.6, -1.0), (112.5, 95.6, 1.0), (112.5, 96.42, -1.0), (112.5, 96.42, 1.0), (-211.6, 99.69, -1.0), (-211.6, 99.69, 1.0), (-211.6, 100.5, -1.0), (-211.6, 100.5, 1.0), (112.5, 99.69, -1.0), (112.5, 99.69, 1.0), (112.5, 100.5, -1.0), (112.5, 100.5, 1.0), (-211.6, 103.8, -1.0), (-211.6, 103.8, 1.0), (-211.6, 104.6, -1.0), (-211.6, 104.6, 1.0), (112.5, 103.8, -1.0), (112.5, 103.8, 1.0), (112.5, 104.6, -1.0), (112.5, 104.6, 1.0), (-211.6, 107.9, -1.0), (-211.6, 107.9, 1.0), (-211.6, 108.7, -1.0), (-211.6, 108.7, 1.0), (112.5, 107.9, -1.0), (112.5, 107.9, 1.0), (112.5, 108.7, -1.0), (112.5, 108.7, 1.0), (-211.6, 112.0, -1.0), (-211.6, 112.0, 1.0), (-211.6, 112.8, -1.0), (-211.6, 112.8, 1.0), (112.5, 112.0, -1.0), (112.5, 112.0, 1.0), (112.5, 112.8, -1.0), (112.5, 112.8, 1.0), (-211.6, 116.0, -1.0), (-211.6, 116.0, 1.0), (-211.6, 116.9, -1.0), (-211.6, 116.9, 1.0), (112.5, 116.0, -1.0), (112.5, 116.0, 1.0), (112.5, 116.9, -1.0), (112.5, 116.9, 1.0), (-211.6, 120.1, -1.0), (-211.6, 120.1, 1.0), (-211.6, 121.0, -1.0), (-211.6, 121.0, 1.0), (112.5, 120.1, -1.0), (112.5, 120.1, 1.0), (112.5, 121.0, -1.0), (112.5, 121.0, 1.0), (-211.6, 124.2, -1.0), (-211.6, 124.2, 1.0), (-211.6, 125.0, -1.0), (-211.6, 125.0, 1.0), (112.5, 124.2, -1.0), (112.5, 124.2, 1.0), (112.5, 125.0, -1.0), (112.5, 125.0, 1.0)], [], [(0, 1, 3, 2), (2, 3, 7, 6), (6, 7, 5, 4), (4, 5, 1, 0), (2, 6, 4, 0), (7, 3, 1, 5), (8, 9, 11, 10), (10, 11, 15, 14), (14, 15, 13, 12), (12, 13, 9, 8), (10, 14, 12, 8), (15, 11, 9, 13), (16, 17, 19, 18), (18, 19, 23, 22), (22, 23, 21, 20), (20, 21, 17, 16), (18, 22, 20, 16), (23, 19, 17, 21), (24, 25, 27, 26), (26, 27, 31, 30), (30, 31, 29, 28), (28, 29, 25, 24), (26, 30, 28, 24), (31, 27, 25, 29), (32, 33, 35, 34), (34, 35, 39, 38), (38, 39, 37, 36), (36, 37, 33, 32), (34, 38, 36, 32), (39, 35, 33, 37), (40, 41, 43, 42), (42, 43, 47, 46), (46, 47, 45, 44), (44, 45, 41, 40), (42, 46, 44, 40), (47, 43, 41, 45), (48, 49, 51, 50), (50, 51, 55, 54), (54, 55, 53, 52), (52, 53, 49, 48), (50, 54, 52, 48), (55, 51, 49, 53), (56, 57, 59, 58), (58, 59, 63, 62), (62, 63, 61, 60), (60, 61, 57, 56), (58, 62, 60, 56), (63, 59, 57, 61), (64, 65, 67, 66), (66, 67, 71, 70), (70, 71, 69, 68), (68, 69, 65, 64), (66, 70, 68, 64), (71, 67, 65, 69), (72, 73, 75, 74), (74, 75, 79, 78), (78, 79, 77, 76), (76, 77, 73, 72), (74, 78, 76, 72), (79, 75, 73, 77), (80, 81, 83, 82), (82, 83, 87, 86), (86, 87, 85, 84), (84, 85, 81, 80), (82, 86, 84, 80), (87, 83, 81, 85), (88, 89, 91, 90), (90, 91, 95, 94), (94, 95, 93, 92), (92, 93, 89, 88), (90, 94, 92, 88), (95, 91, 89, 93), (96, 97, 99, 98), (98, 99, 103, 102), (102, 103, 101, 100), (100, 101, 97, 96), (98, 102, 100, 96), (103, 99, 97, 101), (104, 105, 107, 106), (106, 107, 111, 110), (110, 111, 109, 108), (108, 109, 105, 104), (106, 110, 108, 104), (111, 107, 105, 109), (112, 113, 115, 114), (114, 115, 119, 118), (118, 119, 117, 116), (116, 117, 113, 112), (114, 118, 116, 112), (119, 115, 113, 117), (120, 121, 123, 122), (122, 123, 127, 126), (126, 127, 125, 124), (124, 125, 121, 120), (122, 126, 124, 120), (127, 123, 121, 125), (128, 129, 131, 130), (130, 131, 135, 134), (134, 135, 133, 132), (132, 133, 129, 128), (130, 134, 132, 128), (135, 131, 129, 133), (136, 137, 139, 138), (138, 139, 143, 142), (142, 143, 141, 140), (140, 141, 137, 136), (138, 142, 140, 136), (143, 139, 137, 141), (144, 145, 147, 146), (146, 147, 151, 150), (150, 151, 149, 148), (148, 149, 145, 144), (146, 150, 148, 144), (151, 147, 145, 149), (152, 153, 155, 154), (154, 155, 159, 158), (158, 159, 157, 156), (156, 157, 153, 152), (154, 158, 156, 152), (159, 155, 153, 157), (160, 161, 163, 162), (162, 163, 167, 166), (166, 167, 165, 164), (164, 165, 161, 160), (162, 166, 164, 160), (167, 163, 161, 165), (168, 169, 171, 170), (170, 171, 175, 174), (174, 175, 173, 172), (172, 173, 169, 168), (170, 174, 172, 168), (175, 171, 169, 173), (176, 177, 179, 178), (178, 179, 183, 182), (182, 183, 181, 180), (180, 181, 177, 176), (178, 182, 180, 176), (183, 179, 177, 181), (184, 185, 187, 186), (186, 187, 191, 190), (190, 191, 189, 188), (188, 189, 185, 184), (186, 190, 188, 184), (191, 187, 185, 189), (192, 193, 195, 194), (194, 195, 199, 198), (198, 199, 197, 196), (196, 197, 193, 192), (194, 198, 196, 192), (199, 195, 193, 197), (200, 201, 203, 202), (202, 203, 207, 206), (206, 207, 205, 204), (204, 205, 201, 200), (202, 206, 204, 200), (207, 203, 201, 205), (208, 209, 211, 210), (210, 211, 215, 214), (214, 215, 213, 212), (212, 213, 209, 208), (210, 214, 212, 208), (215, 211, 209, 213), (216, 217, 219, 218), (218, 219, 223, 222), (222, 223, 221, 220), (220, 221, 217, 216), (218, 222, 220, 216), (223, 219, 217, 221), (224, 225, 227, 226), (226, 227, 231, 230), (230, 231, 229, 228), (228, 229, 225, 224), (226, 230, 228, 224), (231, 227, 225, 229), (232, 233, 235, 234), (234, 235, 239, 238), (238, 239, 237, 236), (236, 237, 233, 232), (234, 238, 236, 232), (239, 235, 233, 237), (240, 241, 243, 242), (242, 243, 247, 246), (246, 247, 245, 244), (244, 245, 241, 240), (242, 246, 244, 240), (247, 243, 241, 245), (248, 249, 251, 250), (250, 251, 255, 254), (254, 255, 253, 252), (252, 253, 249, 248), (250, 254, 252, 248), (255, 251, 249, 253), (256, 257, 259, 258), (258, 259, 263, 262), (262, 263, 261, 260), (260, 261, 257, 256), (258, 262, 260, 256), (263, 259, 257, 261), (264, 265, 267, 266), (266, 267, 271, 270), (270, 271, 269, 268), (268, 269, 265, 264), (266, 270, 268, 264), (271, 267, 265, 269), (272, 273, 275, 274), (274, 275, 279, 278), (278, 279, 277, 276), (276, 277, 273, 272), (274, 278, 276, 272), (279, 275, 273, 277), (280, 281, 283, 282), (282, 283, 287, 286), (286, 287, 285, 284), (284, 285, 281, 280), (282, 286, 284, 280), (287, 283, 281, 285), (288, 289, 291, 290), (290, 291, 295, 294), (294, 295, 293, 292), (292, 293, 289, 288), (290, 294, 292, 288), (295, 291, 289, 293), (296, 297, 299, 298), (298, 299, 303, 302), (302, 303, 301, 300), (300, 301, 297, 296), (298, 302, 300, 296), (303, 299, 297, 301), (304, 305, 307, 306), (306, 307, 311, 310), (310, 311, 309, 308), (308, 309, 305, 304), (306, 310, 308, 304), (311, 307, 305, 309), (312, 313, 315, 314), (314, 315, 319, 318), (318, 319, 317, 316), (316, 317, 313, 312), (314, 318, 316, 312), (319, 315, 313, 317), (320, 321, 323, 322), (322, 323, 327, 326), (326, 327, 325, 324), (324, 325, 321, 320), (322, 326, 324, 320), (327, 323, 321, 325), (328, 329, 331, 330), (330, 331, 335, 334), (334, 335, 333, 332), (332, 333, 329, 328), (330, 334, 332, 328), (335, 331, 329, 333), (336, 337, 339, 338), (338, 339, 343, 342), (342, 343, 341, 340), (340, 341, 337, 336), (338, 342, 340, 336), (343, 339, 337, 341), (344, 345, 347, 346), (346, 347, 351, 350), (350, 351, 349, 348), (348, 349, 345, 344), (346, 350, 348, 344), (351, 347, 345, 349), (352, 353, 355, 354), (354, 355, 359, 358), (358, 359, 357, 356), (356, 357, 353, 352), (354, 358, 356, 352), (359, 355, 353, 357), (360, 361, 363, 362), (362, 363, 367, 366), (366, 367, 365, 364), (364, 365, 361, 360), (362, 366, 364, 360), (367, 363, 361, 365), (368, 369, 371, 370), (370, 371, 375, 374), (374, 375, 373, 372), (372, 373, 369, 368), (370, 374, 372, 368), (375, 371, 369, 373), (376, 377, 379, 378), (378, 379, 383, 382), (382, 383, 381, 380), (380, 381, 377, 376), (378, 382, 380, 376), (383, 379, 377, 381), (384, 385, 387, 386), (386, 387, 391, 390), (390, 391, 389, 388), (388, 389, 385, 384), (386, 390, 388, 384), (391, 387, 385, 389), (392, 393, 395, 394), (394, 395, 399, 398), (398, 399, 397, 396), (396, 397, 393, 392), (394, 398, 396, 392), (399, 395, 393, 397), (400, 401, 403, 402), (402, 403, 407, 406), (406, 407, 405, 404), (404, 405, 401, 400), (402, 406, 404, 400), (407, 403, 401, 405), (408, 409, 411, 410), (410, 411, 415, 414), (414, 415, 413, 412), (412, 413, 409, 408), (410, 414, 412, 408), (415, 411, 409, 413), (416, 417, 419, 418), (418, 419, 423, 422), (422, 423, 421, 420), (420, 421, 417, 416), (418, 422, 420, 416), (423, 419, 417, 421), (424, 425, 427, 426), (426, 427, 431, 430), (430, 431, 429, 428), (428, 429, 425, 424), (426, 430, 428, 424), (431, 427, 425, 429), (432, 433, 435, 434), (434, 435, 439, 438), (438, 439, 437, 436), (436, 437, 433, 432), (434, 438, 436, 432), (439, 435, 433, 437), (440, 441, 443, 442), (442, 443, 447, 446), (446, 447, 445, 444), (444, 445, 441, 440), (442, 446, 444, 440), (447, 443, 441, 445), (448, 449, 451, 450), (450, 451, 455, 454), (454, 455, 453, 452), (452, 453, 449, 448), (450, 454, 452, 448), (455, 451, 449, 453), (456, 457, 459, 458), (458, 459, 463, 462), (462, 463, 461, 460), (460, 461, 457, 456), (458, 462, 460, 456), (463, 459, 457, 461), (464, 465, 467, 466), (466, 467, 471, 470), (470, 471, 469, 468), (468, 469, 465, 464), (466, 470, 468, 464), (471, 467, 465, 469), (472, 473, 475, 474), (474, 475, 479, 478), (478, 479, 477, 476), (476, 477, 473, 472), (474, 478, 476, 472), (479, 475, 473, 477), (480, 481, 483, 482), (482, 483, 487, 486), (486, 487, 485, 484), (484, 485, 481, 480), (482, 486, 484, 480), (487, 483, 481, 485), (488, 489, 491, 490), (490, 491, 495, 494), (494, 495, 493, 492), (492, 493, 489, 488), (490, 494, 492, 488), (495, 491, 489, 493)])
_uv = me_cube_001.uv_layers.new(name='UVMap')
_uv.uv.foreach_set('vector', [0.375, 0.0, 0.625, 0.0, 0.625, 0.25, 0.375, 0.25, 0.375, 0.25, 0.625, 0.25, 0.625, 0.5, 0.375, 0.5, 0.375, 0.5, 0.625, 0.5, 0.625, 0.75, 0.375, 0.75, 0.375, 0.75, 0.625, 0.75, 0.625, 1.0, 0.375, 1.0, 0.125, 0.5, 0.375, 0.5, 0.375, 0.75, 0.125, 0.75, 0.625, 0.5, 0.875, 0.5, 0.875, 0.75, 0.625, 0.75, 0.375, 0.0, 0.625, 0.0, 0.625, 0.25, 0.375, 0.25, 0.375, 0.25, 0.625, 0.25, 0.625, 0.5, 0.375, 0.5, 0.375, 0.5, 0.625, 0.5, 0.625, 0.75, 0.375, 0.75, 0.375, 0.75, 0.625, 0.75, 0.625, 1.0, 0.375, 1.0, 0.125, 0.5, 0.375, 0.5, 0.375, 0.75, 0.125, 0.75, 0.625, 0.5, 0.875, 0.5, 0.875, 0.75, 0.625, 0.75, 0.375, 0.0, 0.625, 0.0, 0.625, 0.25, 0.375, 0.25, 0.375, 0.25, 0.625, 0.25, 0.625, 0.5, 0.375, 0.5, 0.375, 0.5, 0.625, 0.5, 0.625, 0.75, 0.375, 0.75, 0.375, 0.75, 0.625, 0.75, 0.625, 1.0, 0.375, 1.0, 0.125, 0.5, 0.375, 0.5, 0.375, 0.75, 0.125, 0.75, 0.625, 0.5, 0.875, 0.5, 0.875, 0.75, 0.625, 0.75, 0.375, 0.0, 0.625, 0.0, 0.625, 0.25, 0.375, 0.25, 0.375, 0.25, 0.625, 0.25, 0.625, 0.5, 0.375, 0.5, 0.375, 0.5, 0.625, 0.5, 0.625, 0.75, 0.375, 0.75, 0.375, 0.75, 0.625, 0.75, 0.625, 1.0, 0.375, 1.0, 0.125, 0.5, 0.375, 0.5, 0.375, 0.75, 0.125, 0.75, 0.625, 0.5, 0.875, 0.5, 0.875, 0.75, 0.625, 0.75, 0.375, 0.0, 0.625, 0.0, 0.625, 0.25, 0.375, 0.25, 0.375, 0.25, 0.625, 0.25, 0.625, 0.5, 0.375, 0.5, 0.375, 0.5, 0.625, 0.5, 0.625, 0.75, 0.375, 0.75, 0.375, 0.75, 0.625, 0.75, 0.625, 1.0, 0.375, 1.0, 0.125, 0.5, 0.375, 0.5, 0.375, 0.75, 0.125, 0.75, 0.625, 0.5, 0.875, 0.5, 0.875, 0.75, 0.625, 0.75, 0.375, 0.0, 0.625, 0.0, 0.625, 0.25, 0.375, 0.25, 0.375, 0.25, 0.625, 0.25, 0.625, 0.5, 0.375, 0.5, 0.375, 0.5, 0.625, 0.5, 0.625, 0.75, 0.375, 0.75, 0.375, 0.75, 0.625, 0.75, 0.625, 1.0, 0.375, 1.0, 0.125, 0.5, 0.375, 0.5, 0.375, 0.75, 0.125, 0.75, 0.625, 0.5, 0.875, 0.5, 0.875, 0.75, 0.625, 0.75, 0.375, 0.0, 0.625, 0.0, 0.625, 0.25, 0.375, 0.25, 0.375, 0.25, 0.625, 0.25, 0.625, 0.5, 0.375, 0.5, 0.375, 0.5, 0.625, 0.5, 0.625, 0.75, 0.375, 0.75, 0.375, 0.75, 0.625, 0.75, 0.625, 1.0, 0.375, 1.0, 0.125, 0.5, 0.375, 0.5, 0.375, 0.75, 0.125, 0.75, 0.625, 0.5, 0.875, 0.5, 0.875, 0.75, 0.625, 0.75, 0.375, 0.0, 0.625, 0.0, 0.625, 0.25, 0.375, 0.25, 0.375, 0.25, 0.625, 0.25, 0.625, 0.5, 0.375, 0.5, 0.375, 0.5, 0.625, 0.5, 0.625, 0.75, 0.375, 0.75, 0.375, 0.75, 0.625, 0.75, 0.625, 1.0, 0.375, 1.0, 0.125, 0.5, 0.375, 0.5, 0.375, 0.75, 0.125, 0.75, 0.625, 0.5, 0.875, 0.5, 0.875, 0.75, 0.625, 0.75, 0.375, 0.0, 0.625, 0.0, 0.625, 0.25, 0.375, 0.25, 0.375, 0.25, 0.625, 0.25, 0.625, 0.5, 0.375, 0.5, 0.375, 0.5, 0.625, 0.5, 0.625, 0.75, 0.375, 0.75, 0.375, 0.75, 0.625, 0.75, 0.625, 1.0, 0.375, 1.0, 0.125, 0.5, 0.375, 0.5, 0.375, 0.75, 0.125, 0.75, 0.625, 0.5, 0.875, 0.5, 0.875, 0.75, 0.625, 0.75, 0.375, 0.0, 0.625, 0.0, 0.625, 0.25, 0.375, 0.25, 0.375, 0.25, 0.625, 0.25, 0.625, 0.5, 0.375, 0.5, 0.375, 0.5, 0.625, 0.5, 0.625, 0.75, 0.375, 0.75, 0.375, 0.75, 0.625, 0.75, 0.625, 1.0, 0.375, 1.0, 0.125, 0.5, 0.375, 0.5, 0.375, 0.75, 0.125, 0.75, 0.625, 0.5, 0.875, 0.5, 0.875, 0.75, 0.625, 0.75, 0.375, 0.0, 0.625, 0.0, 0.625, 0.25, 0.375, 0.25, 0.375, 0.25, 0.625, 0.25, 0.625, 0.5, 0.375, 0.5, 0.375, 0.5, 0.625, 0.5, 0.625, 0.75, 0.375, 0.75, 0.375, 0.75, 0.625, 0.75, 0.625, 1.0, 0.375, 1.0, 0.125, 0.5, 0.375, 0.5, 0.375, 0.75, 0.125, 0.75, 0.625, 0.5, 0.875, 0.5, 0.875, 0.75, 0.625, 0.75, 0.375, 0.0, 0.625, 0.0, 0.625, 0.25, 0.375, 0.25, 0.375, 0.25, 0.625, 0.25, 0.625, 0.5, 0.375, 0.5, 0.375, 0.5, 0.625, 0.5, 0.625, 0.75, 0.375, 0.75, 0.375, 0.75, 0.625, 0.75, 0.625, 1.0, 0.375, 1.0, 0.125, 0.5, 0.375, 0.5, 0.375, 0.75, 0.125, 0.75, 0.625, 0.5, 0.875, 0.5, 0.875, 0.75, 0.625, 0.75, 0.375, 0.0, 0.625, 0.0, 0.625, 0.25, 0.375, 0.25, 0.375, 0.25, 0.625, 0.25, 0.625, 0.5, 0.375, 0.5, 0.375, 0.5, 0.625, 0.5, 0.625, 0.75, 0.375, 0.75, 0.375, 0.75, 0.625, 0.75, 0.625, 1.0, 0.375, 1.0, 0.125, 0.5, 0.375, 0.5, 0.375, 0.75, 0.125, 0.75, 0.625, 0.5, 0.875, 0.5, 0.875, 0.75, 0.625, 0.75, 0.375, 0.0, 0.625, 0.0, 0.625, 0.25, 0.375, 0.25, 0.375, 0.25, 0.625, 0.25, 0.625, 0.5, 0.375, 0.5, 0.375, 0.5, 0.625, 0.5, 0.625, 0.75, 0.375, 0.75, 0.375, 0.75, 0.625, 0.75, 0.625, 1.0, 0.375, 1.0, 0.125, 0.5, 0.375, 0.5, 0.375, 0.75, 0.125, 0.75, 0.625, 0.5, 0.875, 0.5, 0.875, 0.75, 0.625, 0.75, 0.375, 0.0, 0.625, 0.0, 0.625, 0.25, 0.375, 0.25, 0.375, 0.25, 0.625, 0.25, 0.625, 0.5, 0.375, 0.5, 0.375, 0.5, 0.625, 0.5, 0.625, 0.75, 0.375, 0.75, 0.375, 0.75, 0.625, 0.75, 0.625, 1.0, 0.375, 1.0, 0.125, 0.5, 0.375, 0.5, 0.375, 0.75, 0.125, 0.75, 0.625, 0.5, 0.875, 0.5, 0.875, 0.75, 0.625, 0.75, 0.375, 0.0, 0.625, 0.0, 0.625, 0.25, 0.375, 0.25, 0.375, 0.25, 0.625, 0.25, 0.625, 0.5, 0.375, 0.5, 0.375, 0.5, 0.625, 0.5, 0.625, 0.75, 0.375, 0.75, 0.375, 0.75, 0.625, 0.75, 0.625, 1.0, 0.375, 1.0, 0.125, 0.5, 0.375, 0.5, 0.375, 0.75, 0.125, 0.75, 0.625, 0.5, 0.875, 0.5, 0.875, 0.75, 0.625, 0.75, 0.375, 0.0, 0.625, 0.0, 0.625, 0.25, 0.375, 0.25, 0.375, 0.25, 0.625, 0.25, 0.625, 0.5, 0.375, 0.5, 0.375, 0.5, 0.625, 0.5, 0.625, 0.75, 0.375, 0.75, 0.375, 0.75, 0.625, 0.75, 0.625, 1.0, 0.375, 1.0, 0.125, 0.5, 0.375, 0.5, 0.375, 0.75, 0.125, 0.75, 0.625, 0.5, 0.875, 0.5, 0.875, 0.75, 0.625, 0.75, 0.375, 0.0, 0.625, 0.0, 0.625, 0.25, 0.375, 0.25, 0.375, 0.25, 0.625, 0.25, 0.625, 0.5, 0.375, 0.5, 0.375, 0.5, 0.625, 0.5, 0.625, 0.75, 0.375, 0.75, 0.375, 0.75, 0.625, 0.75, 0.625, 1.0, 0.375, 1.0, 0.125, 0.5, 0.375, 0.5, 0.375, 0.75, 0.125, 0.75, 0.625, 0.5, 0.875, 0.5, 0.875, 0.75, 0.625, 0.75, 0.375, 0.0, 0.625, 0.0, 0.625, 0.25, 0.375, 0.25, 0.375, 0.25, 0.625, 0.25, 0.625, 0.5, 0.375, 0.5, 0.375, 0.5, 0.625, 0.5, 0.625, 0.75, 0.375, 0.75, 0.375, 0.75, 0.625, 0.75, 0.625, 1.0, 0.375, 1.0, 0.125, 0.5, 0.375, 0.5, 0.375, 0.75, 0.125, 0.75, 0.625, 0.5, 0.875, 0.5, 0.875, 0.75, 0.625, 0.75, 0.375, 0.0, 0.625, 0.0, 0.625, 0.25, 0.375, 0.25, 0.375, 0.25, 0.625, 0.25, 0.625, 0.5, 0.375, 0.5, 0.375, 0.5, 0.625, 0.5, 0.625, 0.75, 0.375, 0.75, 0.375, 0.75, 0.625, 0.75, 0.625, 1.0, 0.375, 1.0, 0.125, 0.5, 0.375, 0.5, 0.375, 0.75, 0.125, 0.75, 0.625, 0.5, 0.875, 0.5, 0.875, 0.75, 0.625, 0.75, 0.375, 0.0, 0.625, 0.0, 0.625, 0.25, 0.375, 0.25, 0.375, 0.25, 0.625, 0.25, 0.625, 0.5, 0.375, 0.5, 0.375, 0.5, 0.625, 0.5, 0.625, 0.75, 0.375, 0.75, 0.375, 0.75, 0.625, 0.75, 0.625, 1.0, 0.375, 1.0, 0.125, 0.5, 0.375, 0.5, 0.375, 0.75, 0.125, 0.75, 0.625, 0.5, 0.875, 0.5, 0.875, 0.75, 0.625, 0.75, 0.375, 0.0, 0.625, 0.0, 0.625, 0.25, 0.375, 0.25, 0.375, 0.25, 0.625, 0.25, 0.625, 0.5, 0.375, 0.5, 0.375, 0.5, 0.625, 0.5, 0.625, 0.75, 0.375, 0.75, 0.375, 0.75, 0.625, 0.75, 0.625, 1.0, 0.375, 1.0, 0.125, 0.5, 0.375, 0.5, 0.375, 0.75, 0.125, 0.75, 0.625, 0.5, 0.875, 0.5, 0.875, 0.75, 0.625, 0.75, 0.375, 0.0, 0.625, 0.0, 0.625, 0.25, 0.375, 0.25, 0.375, 0.25, 0.625, 0.25, 0.625, 0.5, 0.375, 0.5, 0.375, 0.5, 0.625, 0.5, 0.625, 0.75, 0.375, 0.75, 0.375, 0.75, 0.625, 0.75, 0.625, 1.0, 0.375, 1.0, 0.125, 0.5, 0.375, 0.5, 0.375, 0.75, 0.125, 0.75, 0.625, 0.5, 0.875, 0.5, 0.875, 0.75, 0.625, 0.75, 0.375, 0.0, 0.625, 0.0, 0.625, 0.25, 0.375, 0.25, 0.375, 0.25, 0.625, 0.25, 0.625, 0.5, 0.375, 0.5, 0.375, 0.5, 0.625, 0.5, 0.625, 0.75, 0.375, 0.75, 0.375, 0.75, 0.625, 0.75, 0.625, 1.0, 0.375, 1.0, 0.125, 0.5, 0.375, 0.5, 0.375, 0.75, 0.125, 0.75, 0.625, 0.5, 0.875, 0.5, 0.875, 0.75, 0.625, 0.75, 0.375, 0.0, 0.625, 0.0, 0.625, 0.25, 0.375, 0.25, 0.375, 0.25, 0.625, 0.25, 0.625, 0.5, 0.375, 0.5, 0.375, 0.5, 0.625, 0.5, 0.625, 0.75, 0.375, 0.75, 0.375, 0.75, 0.625, 0.75, 0.625, 1.0, 0.375, 1.0, 0.125, 0.5, 0.375, 0.5, 0.375, 0.75, 0.125, 0.75, 0.625, 0.5, 0.875, 0.5, 0.875, 0.75, 0.625, 0.75, 0.375, 0.0, 0.625, 0.0, 0.625, 0.25, 0.375, 0.25, 0.375, 0.25, 0.625, 0.25, 0.625, 0.5, 0.375, 0.5, 0.375, 0.5, 0.625, 0.5, 0.625, 0.75, 0.375, 0.75, 0.375, 0.75, 0.625, 0.75, 0.625, 1.0, 0.375, 1.0, 0.125, 0.5, 0.375, 0.5, 0.375, 0.75, 0.125, 0.75, 0.625, 0.5, 0.875, 0.5, 0.875, 0.75, 0.625, 0.75, 0.375, 0.0, 0.625, 0.0, 0.625, 0.25, 0.375, 0.25, 0.375, 0.25, 0.625, 0.25, 0.625, 0.5, 0.375, 0.5, 0.375, 0.5, 0.625, 0.5, 0.625, 0.75, 0.375, 0.75, 0.375, 0.75, 0.625, 0.75, 0.625, 1.0, 0.375, 1.0, 0.125, 0.5, 0.375, 0.5, 0.375, 0.75, 0.125, 0.75, 0.625, 0.5, 0.875, 0.5, 0.875, 0.75, 0.625, 0.75, 0.375, 0.0, 0.625, 0.0, 0.625, 0.25, 0.375, 0.25, 0.375, 0.25, 0.625, 0.25, 0.625, 0.5, 0.375, 0.5, 0.375, 0.5, 0.625, 0.5, 0.625, 0.75, 0.375, 0.75, 0.375, 0.75, 0.625, 0.75, 0.625, 1.0, 0.375, 1.0, 0.125, 0.5, 0.375, 0.5, 0.375, 0.75, 0.125, 0.75, 0.625, 0.5, 0.875, 0.5, 0.875, 0.75, 0.625, 0.75, 0.375, 0.0, 0.625, 0.0, 0.625, 0.25, 0.375, 0.25, 0.375, 0.25, 0.625, 0.25, 0.625, 0.5, 0.375, 0.5, 0.375, 0.5, 0.625, 0.5, 0.625, 0.75, 0.375, 0.75, 0.375, 0.75, 0.625, 0.75, 0.625, 1.0, 0.375, 1.0, 0.125, 0.5, 0.375, 0.5, 0.375, 0.75, 0.125, 0.75, 0.625, 0.5, 0.875, 0.5, 0.875, 0.75, 0.625, 0.75, 0.375, 0.0, 0.625, 0.0, 0.625, 0.25, 0.375, 0.25, 0.375, 0.25, 0.625, 0.25, 0.625, 0.5, 0.375, 0.5, 0.375, 0.5, 0.625, 0.5, 0.625, 0.75, 0.375, 0.75, 0.375, 0.75, 0.625, 0.75, 0.625, 1.0, 0.375, 1.0, 0.125, 0.5, 0.375, 0.5, 0.375, 0.75, 0.125, 0.75, 0.625, 0.5, 0.875, 0.5, 0.875, 0.75, 0.625, 0.75, 0.375, 0.0, 0.625, 0.0, 0.625, 0.25, 0.375, 0.25, 0.375, 0.25, 0.625, 0.25, 0.625, 0.5, 0.375, 0.5, 0.375, 0.5, 0.625, 0.5, 0.625, 0.75, 0.375, 0.75, 0.375, 0.75, 0.625, 0.75, 0.625, 1.0, 0.375, 1.0, 0.125, 0.5, 0.375, 0.5, 0.375, 0.75, 0.125, 0.75, 0.625, 0.5, 0.875, 0.5, 0.875, 0.75, 0.625, 0.75, 0.375, 0.0, 0.625, 0.0, 0.625, 0.25, 0.375, 0.25, 0.375, 0.25, 0.625, 0.25, 0.625, 0.5, 0.375, 0.5, 0.375, 0.5, 0.625, 0.5, 0.625, 0.75, 0.375, 0.75, 0.375, 0.75, 0.625, 0.75, 0.625, 1.0, 0.375, 1.0, 0.125, 0.5, 0.375, 0.5, 0.375, 0.75, 0.125, 0.75, 0.625, 0.5, 0.875, 0.5, 0.875, 0.75, 0.625, 0.75, 0.375, 0.0, 0.625, 0.0, 0.625, 0.25, 0.375, 0.25, 0.375, 0.25, 0.625, 0.25, 0.625, 0.5, 0.375, 0.5, 0.375, 0.5, 0.625, 0.5, 0.625, 0.75, 0.375, 0.75, 0.375, 0.75, 0.625, 0.75, 0.625, 1.0, 0.375, 1.0, 0.125, 0.5, 0.375, 0.5, 0.375, 0.75, 0.125, 0.75, 0.625, 0.5, 0.875, 0.5, 0.875, 0.75, 0.625, 0.75, 0.375, 0.0, 0.625, 0.0, 0.625, 0.25, 0.375, 0.25, 0.375, 0.25, 0.625, 0.25, 0.625, 0.5, 0.375, 0.5, 0.375, 0.5, 0.625, 0.5, 0.625, 0.75, 0.375, 0.75, 0.375, 0.75, 0.625, 0.75, 0.625, 1.0, 0.375, 1.0, 0.125, 0.5, 0.375, 0.5, 0.375, 0.75, 0.125, 0.75, 0.625, 0.5, 0.875, 0.5, 0.875, 0.75, 0.625, 0.75, 0.375, 0.0, 0.625, 0.0, 0.625, 0.25, 0.375, 0.25, 0.375, 0.25, 0.625, 0.25, 0.625, 0.5, 0.375, 0.5, 0.375, 0.5, 0.625, 0.5, 0.625, 0.75, 0.375, 0.75, 0.375, 0.75, 0.625, 0.75, 0.625, 1.0, 0.375, 1.0, 0.125, 0.5, 0.375, 0.5, 0.375, 0.75, 0.125, 0.75, 0.625, 0.5, 0.875, 0.5, 0.875, 0.75, 0.625, 0.75, 0.375, 0.0, 0.625, 0.0, 0.625, 0.25, 0.375, 0.25, 0.375, 0.25, 0.625, 0.25, 0.625, 0.5, 0.375, 0.5, 0.375, 0.5, 0.625, 0.5, 0.625, 0.75, 0.375, 0.75, 0.375, 0.75, 0.625, 0.75, 0.625, 1.0, 0.375, 1.0, 0.125, 0.5, 0.375, 0.5, 0.375, 0.75, 0.125, 0.75, 0.625, 0.5, 0.875, 0.5, 0.875, 0.75, 0.625, 0.75, 0.375, 0.0, 0.625, 0.0, 0.625, 0.25, 0.375, 0.25, 0.375, 0.25, 0.625, 0.25, 0.625, 0.5, 0.375, 0.5, 0.375, 0.5, 0.625, 0.5, 0.625, 0.75, 0.375, 0.75, 0.375, 0.75, 0.625, 0.75, 0.625, 1.0, 0.375, 1.0, 0.125, 0.5, 0.375, 0.5, 0.375, 0.75, 0.125, 0.75, 0.625, 0.5, 0.875, 0.5, 0.875, 0.75, 0.625, 0.75, 0.375, 0.0, 0.625, 0.0, 0.625, 0.25, 0.375, 0.25, 0.375, 0.25, 0.625, 0.25, 0.625, 0.5, 0.375, 0.5, 0.375, 0.5, 0.625, 0.5, 0.625, 0.75, 0.375, 0.75, 0.375, 0.75, 0.625, 0.75, 0.625, 1.0, 0.375, 1.0, 0.125, 0.5, 0.375, 0.5, 0.375, 0.75, 0.125, 0.75, 0.625, 0.5, 0.875, 0.5, 0.875, 0.75, 0.625, 0.75, 0.375, 0.0, 0.625, 0.0, 0.625, 0.25, 0.375, 0.25, 0.375, 0.25, 0.625, 0.25, 0.625, 0.5, 0.375, 0.5, 0.375, 0.5, 0.625, 0.5, 0.625, 0.75, 0.375, 0.75, 0.375, 0.75, 0.625, 0.75, 0.625, 1.0, 0.375, 1.0, 0.125, 0.5, 0.375, 0.5, 0.375, 0.75, 0.125, 0.75, 0.625, 0.5, 0.875, 0.5, 0.875, 0.75, 0.625, 0.75, 0.375, 0.0, 0.625, 0.0, 0.625, 0.25, 0.375, 0.25, 0.375, 0.25, 0.625, 0.25, 0.625, 0.5, 0.375, 0.5, 0.375, 0.5, 0.625, 0.5, 0.625, 0.75, 0.375, 0.75, 0.375, 0.75, 0.625, 0.75, 0.625, 1.0, 0.375, 1.0, 0.125, 0.5, 0.375, 0.5, 0.375, 0.75, 0.125, 0.75, 0.625, 0.5, 0.875, 0.5, 0.875, 0.75, 0.625, 0.75, 0.375, 0.0, 0.625, 0.0, 0.625, 0.25, 0.375, 0.25, 0.375, 0.25, 0.625, 0.25, 0.625, 0.5, 0.375, 0.5, 0.375, 0.5, 0.625, 0.5, 0.625, 0.75, 0.375, 0.75, 0.375, 0.75, 0.625, 0.75, 0.625, 1.0, 0.375, 1.0, 0.125, 0.5, 0.375, 0.5, 0.375, 0.75, 0.125, 0.75, 0.625, 0.5, 0.875, 0.5, 0.875, 0.75, 0.625, 0.75, 0.375, 0.0, 0.625, 0.0, 0.625, 0.25, 0.375, 0.25, 0.375, 0.25, 0.625, 0.25, 0.625, 0.5, 0.375, 0.5, 0.375, 0.5, 0.625, 0.5, 0.625, 0.75, 0.375, 0.75, 0.375, 0.75, 0.625, 0.75, 0.625, 1.0, 0.375, 1.0, 0.125, 0.5, 0.375, 0.5, 0.375, 0.75, 0.125, 0.75, 0.625, 0.5, 0.875, 0.5, 0.875, 0.75, 0.625, 0.75, 0.375, 0.0, 0.625, 0.0, 0.625, 0.25, 0.375, 0.25, 0.375, 0.25, 0.625, 0.25, 0.625, 0.5, 0.375, 0.5, 0.375, 0.5, 0.625, 0.5, 0.625, 0.75, 0.375, 0.75, 0.375, 0.75, 0.625, 0.75, 0.625, 1.0, 0.375, 1.0, 0.125, 0.5, 0.375, 0.5, 0.375, 0.75, 0.125, 0.75, 0.625, 0.5, 0.875, 0.5, 0.875, 0.75, 0.625, 0.75, 0.375, 0.0, 0.625, 0.0, 0.625, 0.25, 0.375, 0.25, 0.375, 0.25, 0.625, 0.25, 0.625, 0.5, 0.375, 0.5, 0.375, 0.5, 0.625, 0.5, 0.625, 0.75, 0.375, 0.75, 0.375, 0.75, 0.625, 0.75, 0.625, 1.0, 0.375, 1.0, 0.125, 0.5, 0.375, 0.5, 0.375, 0.75, 0.125, 0.75, 0.625, 0.5, 0.875, 0.5, 0.875, 0.75, 0.625, 0.75, 0.375, 0.0, 0.625, 0.0, 0.625, 0.25, 0.375, 0.25, 0.375, 0.25, 0.625, 0.25, 0.625, 0.5, 0.375, 0.5, 0.375, 0.5, 0.625, 0.5, 0.625, 0.75, 0.375, 0.75, 0.375, 0.75, 0.625, 0.75, 0.625, 1.0, 0.375, 1.0, 0.125, 0.5, 0.375, 0.5, 0.375, 0.75, 0.125, 0.75, 0.625, 0.5, 0.875, 0.5, 0.875, 0.75, 0.625, 0.75, 0.375, 0.0, 0.625, 0.0, 0.625, 0.25, 0.375, 0.25, 0.375, 0.25, 0.625, 0.25, 0.625, 0.5, 0.375, 0.5, 0.375, 0.5, 0.625, 0.5, 0.625, 0.75, 0.375, 0.75, 0.375, 0.75, 0.625, 0.75, 0.625, 1.0, 0.375, 1.0, 0.125, 0.5, 0.375, 0.5, 0.375, 0.75, 0.125, 0.75, 0.625, 0.5, 0.875, 0.5, 0.875, 0.75, 0.625, 0.75, 0.375, 0.0, 0.625, 0.0, 0.625, 0.25, 0.375, 0.25, 0.375, 0.25, 0.625, 0.25, 0.625, 0.5, 0.375, 0.5, 0.375, 0.5, 0.625, 0.5, 0.625, 0.75, 0.375, 0.75, 0.375, 0.75, 0.625, 0.75, 0.625, 1.0, 0.375, 1.0, 0.125, 0.5, 0.375, 0.5, 0.375, 0.75, 0.125, 0.75, 0.625, 0.5, 0.875, 0.5, 0.875, 0.75, 0.625, 0.75, 0.375, 0.0, 0.625, 0.0, 0.625, 0.25, 0.375, 0.25, 0.375, 0.25, 0.625, 0.25, 0.625, 0.5, 0.375, 0.5, 0.375, 0.5, 0.625, 0.5, 0.625, 0.75, 0.375, 0.75, 0.375, 0.75, 0.625, 0.75, 0.625, 1.0, 0.375, 1.0, 0.125, 0.5, 0.375, 0.5, 0.375, 0.75, 0.125, 0.75, 0.625, 0.5, 0.875, 0.5, 0.875, 0.75, 0.625, 0.75, 0.375, 0.0, 0.625, 0.0, 0.625, 0.25, 0.375, 0.25, 0.375, 0.25, 0.625, 0.25, 0.625, 0.5, 0.375, 0.5, 0.375, 0.5, 0.625, 0.5, 0.625, 0.75, 0.375, 0.75, 0.375, 0.75, 0.625, 0.75, 0.625, 1.0, 0.375, 1.0, 0.125, 0.5, 0.375, 0.5, 0.375, 0.75, 0.125, 0.75, 0.625, 0.5, 0.875, 0.5, 0.875, 0.75, 0.625, 0.75, 0.375, 0.0, 0.625, 0.0, 0.625, 0.25, 0.375, 0.25, 0.375, 0.25, 0.625, 0.25, 0.625, 0.5, 0.375, 0.5, 0.375, 0.5, 0.625, 0.5, 0.625, 0.75, 0.375, 0.75, 0.375, 0.75, 0.625, 0.75, 0.625, 1.0, 0.375, 1.0, 0.125, 0.5, 0.375, 0.5, 0.375, 0.75, 0.125, 0.75, 0.625, 0.5, 0.875, 0.5, 0.875, 0.75, 0.625, 0.75, 0.375, 0.0, 0.625, 0.0, 0.625, 0.25, 0.375, 0.25, 0.375, 0.25, 0.625, 0.25, 0.625, 0.5, 0.375, 0.5, 0.375, 0.5, 0.625, 0.5, 0.625, 0.75, 0.375, 0.75, 0.375, 0.75, 0.625, 0.75, 0.625, 1.0, 0.375, 1.0, 0.125, 0.5, 0.375, 0.5, 0.375, 0.75, 0.125, 0.75, 0.625, 0.5, 0.875, 0.5, 0.875, 0.75, 0.625, 0.75, 0.375, 0.0, 0.625, 0.0, 0.625, 0.25, 0.375, 0.25, 0.375, 0.25, 0.625, 0.25, 0.625, 0.5, 0.375, 0.5, 0.375, 0.5, 0.625, 0.5, 0.625, 0.75, 0.375, 0.75, 0.375, 0.75, 0.625, 0.75, 0.625, 1.0, 0.375, 1.0, 0.125, 0.5, 0.375, 0.5, 0.375, 0.75, 0.125, 0.75, 0.625, 0.5, 0.875, 0.5, 0.875, 0.75, 0.625, 0.75, 0.375, 0.0, 0.625, 0.0, 0.625, 0.25, 0.375, 0.25, 0.375, 0.25, 0.625, 0.25, 0.625, 0.5, 0.375, 0.5, 0.375, 0.5, 0.625, 0.5, 0.625, 0.75, 0.375, 0.75, 0.375, 0.75, 0.625, 0.75, 0.625, 1.0, 0.375, 1.0, 0.125, 0.5, 0.375, 0.5, 0.375, 0.75, 0.125, 0.75, 0.625, 0.5, 0.875, 0.5, 0.875, 0.75, 0.625, 0.75, 0.375, 0.0, 0.625, 0.0, 0.625, 0.25, 0.375, 0.25, 0.375, 0.25, 0.625, 0.25, 0.625, 0.5, 0.375, 0.5, 0.375, 0.5, 0.625, 0.5, 0.625, 0.75, 0.375, 0.75, 0.375, 0.75, 0.625, 0.75, 0.625, 1.0, 0.375, 1.0, 0.125, 0.5, 0.375, 0.5, 0.375, 0.75, 0.125, 0.75, 0.625, 0.5, 0.875, 0.5, 0.875, 0.75, 0.625, 0.75, 0.375, 0.0, 0.625, 0.0, 0.625, 0.25, 0.375, 0.25, 0.375, 0.25, 0.625, 0.25, 0.625, 0.5, 0.375, 0.5, 0.375, 0.5, 0.625, 0.5, 0.625, 0.75, 0.375, 0.75, 0.375, 0.75, 0.625, 0.75, 0.625, 1.0, 0.375, 1.0, 0.125, 0.5, 0.375, 0.5, 0.375, 0.75, 0.125, 0.75, 0.625, 0.5, 0.875, 0.5, 0.875, 0.75, 0.625, 0.75, 0.375, 0.0, 0.625, 0.0, 0.625, 0.25, 0.375, 0.25, 0.375, 0.25, 0.625, 0.25, 0.625, 0.5, 0.375, 0.5, 0.375, 0.5, 0.625, 0.5, 0.625, 0.75, 0.375, 0.75, 0.375, 0.75, 0.625, 0.75, 0.625, 1.0, 0.375, 1.0, 0.125, 0.5, 0.375, 0.5, 0.375, 0.75, 0.125, 0.75, 0.625, 0.5, 0.875, 0.5, 0.875, 0.75, 0.625, 0.75, 0.375, 0.0, 0.625, 0.0, 0.625, 0.25, 0.375, 0.25, 0.375, 0.25, 0.625, 0.25, 0.625, 0.5, 0.375, 0.5, 0.375, 0.5, 0.625, 0.5, 0.625, 0.75, 0.375, 0.75, 0.375, 0.75, 0.625, 0.75, 0.625, 1.0, 0.375, 1.0, 0.125, 0.5, 0.375, 0.5, 0.375, 0.75, 0.125, 0.75, 0.625, 0.5, 0.875, 0.5, 0.875, 0.75, 0.625, 0.75, 0.375, 0.0, 0.625, 0.0, 0.625, 0.25, 0.375, 0.25, 0.375, 0.25, 0.625, 0.25, 0.625, 0.5, 0.375, 0.5, 0.375, 0.5, 0.625, 0.5, 0.625, 0.75, 0.375, 0.75, 0.375, 0.75, 0.625, 0.75, 0.625, 1.0, 0.375, 1.0, 0.125, 0.5, 0.375, 0.5, 0.375, 0.75, 0.125, 0.75, 0.625, 0.5, 0.875, 0.5, 0.875, 0.75, 0.625, 0.75, 0.375, 0.0, 0.625, 0.0, 0.625, 0.25, 0.375, 0.25, 0.375, 0.25, 0.625, 0.25, 0.625, 0.5, 0.375, 0.5, 0.375, 0.5, 0.625, 0.5, 0.625, 0.75, 0.375, 0.75, 0.375, 0.75, 0.625, 0.75, 0.625, 1.0, 0.375, 1.0, 0.125, 0.5, 0.375, 0.5, 0.375, 0.75, 0.125, 0.75, 0.625, 0.5, 0.875, 0.5, 0.875, 0.75, 0.625, 0.75, 0.375, 0.0, 0.625, 0.0, 0.625, 0.25, 0.375, 0.25, 0.375, 0.25, 0.625, 0.25, 0.625, 0.5, 0.375, 0.5, 0.375, 0.5, 0.625, 0.5, 0.625, 0.75, 0.375, 0.75, 0.375, 0.75, 0.625, 0.75, 0.625, 1.0, 0.375, 1.0, 0.125, 0.5, 0.375, 0.5, 0.375, 0.75, 0.125, 0.75, 0.625, 0.5, 0.875, 0.5, 0.875, 0.75, 0.625, 0.75, 0.375, 0.0, 0.625, 0.0, 0.625, 0.25, 0.375, 0.25, 0.375, 0.25, 0.625, 0.25, 0.625, 0.5, 0.375, 0.5, 0.375, 0.5, 0.625, 0.5, 0.625, 0.75, 0.375, 0.75, 0.375, 0.75, 0.625, 0.75, 0.625, 1.0, 0.375, 1.0, 0.125, 0.5, 0.375, 0.5, 0.375, 0.75, 0.125, 0.75, 0.625, 0.5, 0.875, 0.5, 0.875, 0.75, 0.625, 0.75, 0.375, 0.0, 0.625, 0.0, 0.625, 0.25, 0.375, 0.25, 0.375, 0.25, 0.625, 0.25, 0.625, 0.5, 0.375, 0.5, 0.375, 0.5, 0.625, 0.5, 0.625, 0.75, 0.375, 0.75, 0.375, 0.75, 0.625, 0.75, 0.625, 1.0, 0.375, 1.0, 0.125, 0.5, 0.375, 0.5, 0.375, 0.75, 0.125, 0.75, 0.625, 0.5, 0.875, 0.5, 0.875, 0.75, 0.625, 0.75])
me_cube_001.materials.append(mat_demoscene_lighttubes)
me_cube_001.use_remesh_fix_poles = True
me_cube_001.use_remesh_preserve_attributes = False
me_cube_001.use_mirror_vertex_groups = False
me_cube_001.update()

# ---- objects
ob_geo = bpy.data.objects.new('Geo', me_plane)
ob_lighttubes = bpy.data.objects.new('LightTubes', me_cube_001)

# ---- transforms, parenting, visibility, modifiers, constraints
ob_geo.location = (0.0, 0.0, 0.0)
ob_geo.scale = (10.0, 2.0, 1.0)
ob_geo.lineart.crease_threshold = 0.0
ob_lighttubes.location = (-23.99, 0.0, 12.2)
ob_lighttubes.scale = (0.8159, 1.0, 1.0)
ob_lighttubes.lineart.crease_threshold = 0.0

# ---- collection membership
col_collection.objects.link(ob_geo)
col_collection.objects.link(ob_lighttubes)

# ---- scene / render settings (as saved in the file)
scene.frame_start = 1; scene.frame_end = 250; scene.frame_set(1)
scene.render.engine = 'BLENDER_EEVEE_NEXT'
scene.cycles.use_denoising = False
scene.cycles.samples = 128
scene.cycles.sampling_pattern = 'TABULATED_SOBOL'
scene.cycles.use_adaptive_sampling = False
scene.cycles.use_light_tree = False
scene.view_settings.view_transform = 'Filmic'
bpy.context.view_layer.update()

# ---- added for rendering (the .blend has no active camera and no usable light): camera, sun
cam_auto = bpy.data.cameras.new('AutoCamera')
cam_auto.lens = 50.0
cam_auto.sensor_width = 36.0
cam_auto.clip_end = 5936.68
ob_auto_camera = bpy.data.objects.new('AutoCamera', cam_auto)
scene.collection.objects.link(ob_auto_camera)
ob_auto_camera.location = (273.849, -406.024, 267.219)
ob_auto_camera.rotation_euler = (1.09748, -7.21219e-08, 0.694738)
scene.camera = ob_auto_camera
light_auto_sun = bpy.data.lights.new('AutoSun', 'SUN')
light_auto_sun.energy = 3.0
light_auto_sun.angle = 0.0523599
ob_auto_sun = bpy.data.objects.new('AutoSun', light_auto_sun)
scene.collection.objects.link(ob_auto_sun)
ob_auto_sun.rotation_euler = (0.872665, 0.174533, 0.523599)
bpy.context.view_layer.update()
